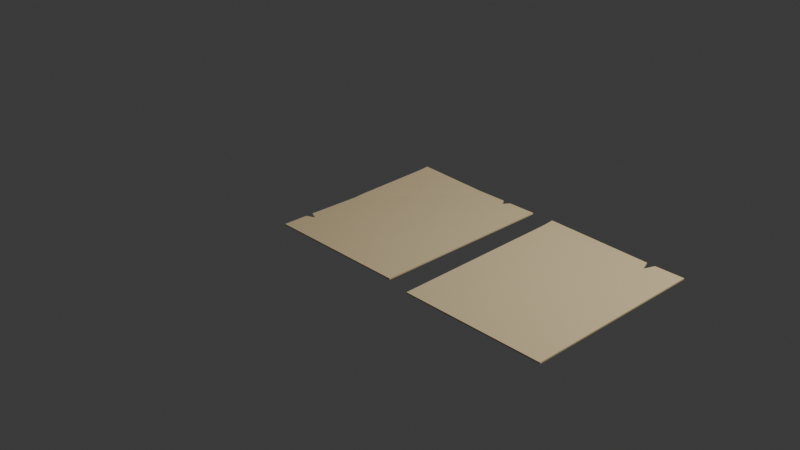# Source: paper.blend  (saved by Blender 4.5.87; exported with 4.5.12 LTS)
import bpy
from mathutils import Matrix  # noqa: F401  (used for matrix-valued properties, if any)

bpy.ops.wm.read_factory_settings(use_empty=True)
scene = bpy.context.scene
scene.name = 'Scene'

# ---- collections
col_collection = bpy.data.collections.new('Collection'); scene.collection.children.link(col_collection)

# ---- images (referenced by path relative to the original .blend; pixels are not part of the script)
import os
ASSET_DIR = os.environ.get("B2B_ASSET_DIR", "")  # directory of the original .blend (textures are referenced by path, not embedded)
HERE = os.path.dirname(os.path.abspath(__file__))  # packed textures are extracted next to this script under _unpacked/

def load_image(name, relpath, width, height, colorspace="sRGB"):
    """Load a texture the original file referenced (path relative to the .blend, or extracted next to this script)."""
    p = next((c for c in (os.path.join(HERE, relpath), os.path.join(ASSET_DIR, relpath)) if relpath and os.path.exists(c)), "")
    if p:
        img = bpy.data.images.load(p, check_existing=True)
        img.name = name
    else:  # same state as the original file: an image datablock whose file is absent (Cycles renders it pink)
        img = bpy.data.images.new(name, width, height)
        img.source = "FILE"
        img.filepath = "//" + (relpath or name)
    img.colorspace_settings.name = colorspace
    return img
img_papernormals_painted_png = load_image('paperNormals_painted.png', 'paperNormals_painted.png', 1024, 1024, 'Non-Color')

# ---- materials (node trees are filled in below, after node groups)
mat_material_001 = bpy.data.materials.new('Material.001')

# ---- material node trees
mat_material_001.use_nodes = True; mat_material_001.node_tree.nodes.clear()
_N = mat_material_001.node_tree.nodes; _L = mat_material_001.node_tree.links
n0 = _N.new('ShaderNodeBsdfPrincipled'); n0.name = 'Principled BSDF'; n0.location = (-200, 100)
n0.inputs[0].default_value = (0.8008, 0.6446, 0.3778, 1.0)
n0.inputs[2].default_value = 0.22
n0.inputs[3].default_value = 1.2
n1 = _N.new('ShaderNodeOutputMaterial'); n1.name = 'Material Output'; n1.location = (200, 100)
n2 = _N.new('ShaderNodeTexImage'); n2.name = 'Image Texture'; n2.location = (-766, -91)
n2.image = img_papernormals_painted_png
n3 = _N.new('ShaderNodeNormalMap'); n3.name = 'Normal Map'; n3.location = (-482, -157)
n3.space = 'OBJECT'
n3.inputs[0].default_value = 0.3
_L.new(n0.outputs[0], n1.inputs[0])
_L.new(n2.outputs[0], n3.inputs[1])
_L.new(n3.outputs[0], n0.inputs[5])
n1.is_active_output = True

# ---- world
world_world = bpy.data.worlds.new('World'); scene.world = world_world
world_world.use_nodes = True; world_world.node_tree.nodes.clear()
_N = world_world.node_tree.nodes; _L = world_world.node_tree.links
n0 = _N.new('ShaderNodeOutputWorld'); n0.name = 'World Output'; n0.location = (200, 100)
n1 = _N.new('ShaderNodeBackground'); n1.name = 'Background'; n1.location = (-200, 100)
n1.inputs[0].default_value = (0.05088, 0.05088, 0.05088, 1.0)
_L.new(n1.outputs[0], n0.inputs[0])
n0.is_active_output = True
world_world.color = (0.05088, 0.05088, 0.05088)
world_world.sun_shadow_jitter_overblur = 0.0

# ---- cameras
cam_camera = bpy.data.cameras.new('Camera')
cam_camera.clip_end = 100.0
cam_camera.ortho_scale = 7.314

# ---- lights
light_light = bpy.data.lights.new('Light', 'POINT')
light_light.energy = 1000.0
light_light.shadow_soft_size = 0.1

# ---- meshes
me_plane = bpy.data.meshes.new('Plane')
me_plane.from_pydata([(-0.7687, -1.0, 0.0), (0.7687, -1.0, 0.0), (-0.7695, 0.9978, 0.03069), (0.7687, 1.0, 0.0), (0.0, -1.0, 0.0), (-0.0003982, 0.9997, 1.025e-10), (0.4088, -1.0, 0.0), (0.4087, 0.9306, -8.461e-11), (-0.7687, 0.8763, 0.02283), (0.7687, 0.8772, 0.0), (5.952e-05, 0.8756, -0.005261), (0.4088, 0.8772, 0.0), (0.4761, 0.8772, 0.0), (0.3498, 0.8774, 3.803e-12), (0.4554, 0.9996, -0.0005012), (0.3652, 1.0, -1.778e-11), (-0.7687, -0.6501, 0.0), (-0.6792, -0.6894, 0.0), (-0.7687, -0.7302, 0.0), (0.7687, -0.06139, 0.0), (0.4088, -0.6894, 0.0), (0.7687, -0.6894, 0.0), (0.0, -0.6894, 0.0), (-0.7687, -0.07112, -0.005261), (0.104, 0.9998, 6.819e-11), (-0.0003982, 0.9997, 1.025e-10), (0.08097, 0.9998, 7.576e-11), (0.02672, 0.9997, 9.361e-11), (0.05385, 0.9998, 8.469e-11), (-0.1267, 0.8757, 0.003764), (-0.02227, 0.8756, -0.003019), (-0.09354, 0.8757, 0.002286), (-0.05532, 0.8756, -0.0001968), (5.889e-05, 0.859, -0.004175), (-3.964e-05, 0.9025, -0.003684), (-0.0001866, 0.9423, -0.001842), (-0.0003565, 0.9884, -0.0004935), (0.1156, 0.9998, 6.437e-11), (-0.7687, -0.07565, -0.004911), (-0.7687, -0.04451, -0.003078), (-0.7687, 0.0843, 0.003745), (-0.7687, -0.003751, -0.0002365), (-0.7687, 0.0434, 0.002261), (0.01371, 0.8756, -0.004175)], [], [(11, 12, 14, 7), (4, 6, 20, 22), (6, 1, 21, 20), (15, 13, 11, 7), (14, 12, 9, 3), (18, 0, 4, 22, 17), (20, 21, 19, 9, 12, 11), (33, 22, 20, 11, 13, 43), (30, 34, 35, 32), (32, 35, 36, 31), (39, 30, 32, 41), (41, 32, 31, 42), (42, 31, 29, 40), (43, 13, 15, 37), (34, 26, 28, 35), (35, 28, 27, 36), (38, 16, 17, 22, 33), (24, 26, 34, 10), (40, 29, 8), (34, 30, 10), (36, 27, 25, 5, 2, 8, 29, 31), (23, 10, 30, 39), (38, 33, 10, 23), (33, 43, 10), (10, 43, 37, 24)])
_uv = me_plane.uv_layers.new(name='UVMap')
_uv.uv.foreach_set('vector', [0.18, 0.06139, 0.1463, 0.06139, 0.1567, 0.0001837, 0.1801, 0.03469, 0.3847, 1.0, 0.1803, 1.0, 0.1802, 0.8447, 0.3846, 0.8447, 0.1803, 1.0, 0.0002753, 1.0, 0.0002325, 0.8447, 0.1802, 0.8447, 0.2018, 1.014e-05, 0.2095, 0.06132, 0.18, 0.06139, 0.1801, 0.03469, 0.1567, 0.0001837, 0.1463, 0.06139, 1.694e-05, 0.06139, 0.0, 0.0, 0.769, 0.8651, 0.769, 1.0, 0.3847, 1.0, 0.3846, 0.8447, 0.7242, 0.8447, 0.1802, 0.8447, 0.0002325, 0.8447, 0.0001461, 0.5307, 1.694e-05, 0.06139, 0.1463, 0.06139, 0.18, 0.06139, 0.3843, 0.07051, 0.3846, 0.8447, 0.1802, 0.8447, 0.18, 0.06139, 0.2095, 0.06132, 0.3775, 0.06221, 0.3955, 0.06223, 0.3844, 0.0488, 0.3845, 0.02886, 0.4121, 0.06219, 0.4121, 0.06219, 0.3845, 0.02886, 0.3846, 0.005795, 0.4312, 0.06215, 0.7689, 0.5223, 0.3955, 0.06223, 0.4121, 0.06219, 0.7689, 0.5019, 0.7689, 0.5019, 0.4121, 0.06219, 0.4312, 0.06215, 0.7689, 0.4783, 0.7689, 0.4783, 0.4312, 0.06215, 0.4478, 0.06212, 0.7689, 0.4578, 0.3775, 0.06221, 0.2095, 0.06132, 0.2018, 1.014e-05, 0.3266, 0.0001016, 0.3844, 0.0488, 0.3439, 0.0001142, 0.3575, 0.0001241, 0.3845, 0.02886, 0.3845, 0.02886, 0.3575, 0.0001241, 0.371, 0.0001341, 0.3846, 0.005795, 0.7689, 0.5379, 0.769, 0.825, 0.7242, 0.8447, 0.3846, 0.8447, 0.3843, 0.07051, 0.3324, 0.0001058, 0.3439, 0.0001142, 0.3844, 0.0488, 0.3843, 0.06226, 0.7689, 0.4578, 0.4478, 0.06212, 0.7689, 0.06165, 0.3844, 0.0488, 0.3955, 0.06223, 0.3843, 0.06226, 0.3846, 0.005795, 0.371, 0.0001341, 0.3846, 0.000144, 0.3846, 0.000144, 0.7694, 0.0008571, 0.7689, 0.06165, 0.4478, 0.06212, 0.4312, 0.06215, 0.7689, 0.5356, 0.3843, 0.06226, 0.3955, 0.06223, 0.7689, 0.5223, 0.7689, 0.5379, 0.3843, 0.07051, 0.3843, 0.06226, 0.7689, 0.5356, 0.3843, 0.07051, 0.3775, 0.06221, 0.3843, 0.06226, 0.3843, 0.06226, 0.3775, 0.06221, 0.3266, 0.0001016, 0.3324, 0.0001058])
me_plane.materials.append(mat_material_001)
me_plane.update()
me_plane_001 = bpy.data.meshes.new('Plane.001')
me_plane_001.from_pydata([(1.111, -1.113, 0.04413), (2.649, -1.113, 0.04413), (1.11, 0.8848, 0.07482), (2.649, 0.8871, 0.04413), (1.88, -1.113, 0.04413), (2.289, -1.113, 0.04413), (2.289, 0.7643, 0.04413), (1.111, 0.7634, 0.06696), (2.649, 0.7643, 0.04413), (2.356, 0.7643, 0.04413), (2.23, 0.7644, 0.04413), (2.335, 0.8867, 0.04363), (2.245, 0.887, 0.04413), (2.649, -0.1743, 0.04413), (2.289, -0.8024, 0.04413), (2.649, -0.8024, 0.04413), (1.88, -0.8024, 0.04413)], [(7, 10)], [(6, 9, 11), (4, 5, 14, 16), (5, 1, 15, 14), (12, 10, 6), (11, 9, 8, 3), (14, 15, 13, 8, 9, 6), (12, 2, 7, 0, 4, 16, 14, 6, 10)])
_uv = me_plane_001.uv_layers.new(name='UVMap')
_uv.uv.foreach_set('vector', [0.18, 0.06139, 0.1463, 0.06139, 0.1567, 0.0001795, 0.3844, 1.0, 0.18, 1.0, 0.18, 0.8447, 0.3844, 0.8447, 0.18, 1.0, 4.499e-07, 1.0, 3.778e-07, 0.8447, 0.18, 0.8447, 0.2018, 1.008e-05, 0.2095, 0.06132, 0.18, 0.06139, 0.1567, 0.0001795, 0.1463, 0.06139, 2.97e-08, 0.06139, 0.0, 0.0, 0.18, 0.8447, 3.778e-07, 0.8447, 2.347e-07, 0.5307, 2.97e-08, 0.06139, 0.1463, 0.06139, 0.18, 0.06139, 0.2018, 1.008e-05, 0.7691, 0.001114, 0.7688, 0.06184, 0.7687, 1.0, 0.3844, 1.0, 0.3844, 0.8447, 0.18, 0.8447, 0.18, 0.06139, 0.2095, 0.06132])
me_plane_001.materials.append(mat_material_001)
me_plane_001.update()

# ---- objects
ob_light = bpy.data.objects.new('Light', light_light)
ob_camera = bpy.data.objects.new('Camera', cam_camera)
ob_paper_damage = bpy.data.objects.new('Paper_damage', me_plane)
ob_paper_smooth = bpy.data.objects.new('Paper_smooth', me_plane_001)

# ---- transforms, parenting, visibility, modifiers, constraints
ob_light.location = (4.076, 1.005, 5.904)
ob_light.rotation_euler = (0.6503, 0.05522, 1.866)
ob_light.lock_rotations_4d = False
ob_light.empty_display_type = 'ARROWS'
ob_light.color = (0.0, 0.0, 0.0, 0.0)
ob_light.lineart.crease_threshold = 0.0
ob_camera.location = (7.359, -6.926, 4.958)
ob_camera.rotation_euler = (1.109, 0.0, 0.8149)
ob_camera.lock_rotations_4d = False
ob_camera.empty_display_type = 'ARROWS'
ob_camera.color = (0.0, 0.0, 0.0, 0.0)
ob_camera.display_type = 'WIRE'
ob_camera.lineart.crease_threshold = 0.0
ob_paper_damage.location = (0.08452, 0.07707, 0.007921)
_m = ob_paper_damage.modifiers.new('Solidify', 'SOLIDIFY')
_m.thickness = 0.015
ob_paper_smooth.location = (0.08452, 0.07707, 0.007921)
_m = ob_paper_smooth.modifiers.new('Solidify', 'SOLIDIFY')
_m.thickness = 0.015

# ---- collection membership
col_collection.objects.link(ob_light)
col_collection.objects.link(ob_camera)
col_collection.objects.link(ob_paper_damage)
col_collection.objects.link(ob_paper_smooth)

# ---- scene / render settings (as saved in the file)
scene.camera = ob_camera
scene.frame_start = 1; scene.frame_end = 250; scene.frame_set(18)
scene.render.engine = 'CYCLES'
scene.cycles.bake_type = 'NORMAL'
bpy.context.view_layer.update()
